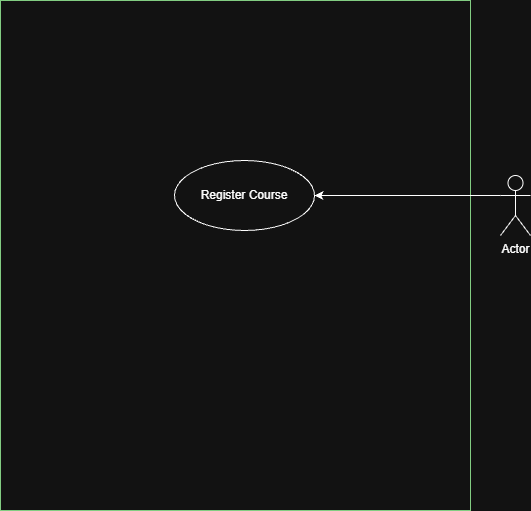

The diagram above was exported from draw.io. Its source (the exported page's mxGraphModel, read from the mxfile embedded in the PNG):
<mxGraphModel dx="872" dy="483" grid="1" gridSize="10" guides="1" tooltips="1" connect="1" arrows="1" fold="1" page="1" pageScale="1" pageWidth="827" pageHeight="1169" math="0" shadow="0">
  <root>
    <mxCell id="0" />
    <mxCell id="1" parent="0" />
    <mxCell id="aqyB6u32BMBr4t4HTuEp-4" parent="1" style="rounded=0;whiteSpace=wrap;html=1;fillColor=default;fontColor=#ffffff;strokeColor=#005700;" value="" vertex="1">
      <mxGeometry height="510" width="470" x="170" y="50" as="geometry" />
    </mxCell>
    <mxCell id="aqyB6u32BMBr4t4HTuEp-3" edge="1" parent="1" source="aqyB6u32BMBr4t4HTuEp-1" style="edgeStyle=orthogonalEdgeStyle;rounded=0;orthogonalLoop=1;jettySize=auto;html=1;exitX=0;exitY=0.3333333333333333;exitDx=0;exitDy=0;exitPerimeter=0;entryX=1;entryY=0.5;entryDx=0;entryDy=0;" target="aqyB6u32BMBr4t4HTuEp-2">
      <mxGeometry relative="1" as="geometry" />
    </mxCell>
    <mxCell id="aqyB6u32BMBr4t4HTuEp-1" parent="1" style="shape=umlActor;verticalLabelPosition=bottom;verticalAlign=top;html=1;outlineConnect=0;" value="Actor" vertex="1">
      <mxGeometry height="60" width="30" x="670" y="225" as="geometry" />
    </mxCell>
    <mxCell id="aqyB6u32BMBr4t4HTuEp-2" parent="1" style="ellipse;whiteSpace=wrap;html=1;" value="Register Course" vertex="1">
      <mxGeometry height="70" width="140" x="344" y="210" as="geometry" />
    </mxCell>
  </root>
</mxGraphModel>